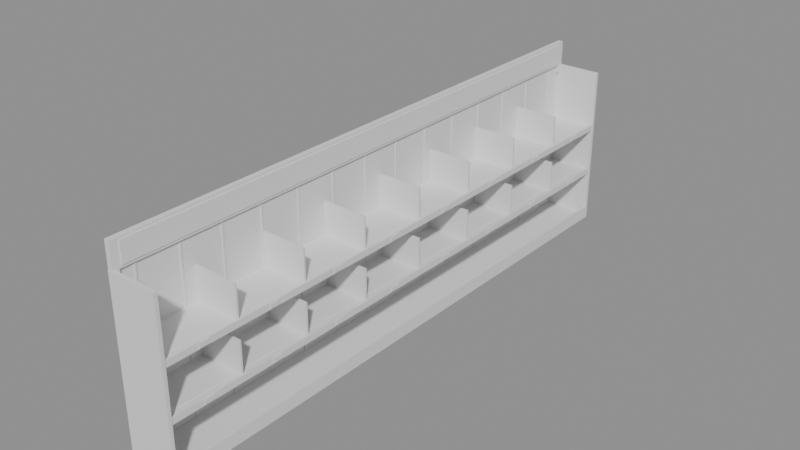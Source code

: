 # Source: SM_StockShelf_T4.blend  (saved by Blender 4.5.90; exported with 4.5.12 LTS)
import bpy
from mathutils import Matrix  # noqa: F401  (used for matrix-valued properties, if any)

bpy.ops.wm.read_factory_settings(use_empty=True)
scene = bpy.context.scene
scene.name = 'Scene'

# ---- materials (node trees are filled in below, after node groups)
mat_counter_top = bpy.data.materials.new('counter_top')
mat_product_orange = bpy.data.materials.new('product_orange')
mat_product_blue = bpy.data.materials.new('product_blue')
mat_gunmetal = bpy.data.materials.new('gunmetal')
mat_stock_sign = bpy.data.materials.new('stock_sign')
mat_product_white = bpy.data.materials.new('product_white')
mat_product_yellow = bpy.data.materials.new('product_yellow')
mat_product_red = bpy.data.materials.new('product_red')
mat_product_tan = bpy.data.materials.new('product_tan')

# ---- material node trees

# ---- meshes
me_sm_stockshelf_t4 = bpy.data.meshes.new('SM_StockShelf_T4')
me_sm_stockshelf_t4.from_pydata([(-0.2857, -3.482, 0.0), (-0.2857, -3.482, 0.06), (-0.2857, 3.482, 0.0), (-0.2857, 3.482, 0.06), (0.2857, -3.482, 0.0), (0.2857, -3.482, 0.06), (0.2857, 3.482, 0.0), (0.2857, 3.482, 0.06), (-0.3, -3.5, 0.0), (-0.3, -3.5, 2.0), (-0.3, -3.46, 0.0), (-0.3, -3.46, 2.0), (0.3, -3.5, 0.0), (0.3, -3.5, 2.0), (0.3, -3.46, 0.0), (0.3, -3.46, 2.0), (-0.3, 3.46, 0.0), (-0.3, 3.46, 2.0), (-0.3, 3.5, 0.0), (-0.3, 3.5, 2.0), (0.3, 3.46, 0.0), (0.3, 3.46, 2.0), (0.3, 3.5, 0.0), (0.3, 3.5, 2.0), (-0.3, -3.46, 0.06), (-0.3, -3.46, 2.0), (-0.3, 3.46, 0.06), (-0.3, 3.46, 2.0), (-0.27, -3.46, 0.06), (-0.27, -3.46, 2.0), (-0.27, 3.46, 0.06), (-0.27, 3.46, 2.0), (-0.27, -3.26, 0.06), (-0.27, -3.26, 2.0), (-0.27, -3.24, 0.06), (-0.27, -3.24, 2.0), (-0.26, -3.26, 0.06), (-0.26, -3.26, 2.0), (-0.26, -3.24, 0.06), (-0.26, -3.24, 2.0), (-0.27, -2.76, 0.06), (-0.27, -2.76, 2.0), (-0.27, -2.74, 0.06), (-0.27, -2.74, 2.0), (-0.26, -2.76, 0.06), (-0.26, -2.76, 2.0), (-0.26, -2.74, 0.06), (-0.26, -2.74, 2.0), (-0.27, -2.26, 0.06), (-0.27, -2.26, 2.0), (-0.27, -2.24, 0.06), (-0.27, -2.24, 2.0), (-0.26, -2.26, 0.06), (-0.26, -2.26, 2.0), (-0.26, -2.24, 0.06), (-0.26, -2.24, 2.0), (-0.27, -1.76, 0.06), (-0.27, -1.76, 2.0), (-0.27, -1.74, 0.06), (-0.27, -1.74, 2.0), (-0.26, -1.76, 0.06), (-0.26, -1.76, 2.0), (-0.26, -1.74, 0.06), (-0.26, -1.74, 2.0), (-0.27, -1.26, 0.06), (-0.27, -1.26, 2.0), (-0.27, -1.24, 0.06), (-0.27, -1.24, 2.0), (-0.26, -1.26, 0.06), (-0.26, -1.26, 2.0), (-0.26, -1.24, 0.06), (-0.26, -1.24, 2.0), (-0.27, -0.76, 0.06), (-0.27, -0.76, 2.0), (-0.27, -0.74, 0.06), (-0.27, -0.74, 2.0), (-0.26, -0.76, 0.06), (-0.26, -0.76, 2.0), (-0.26, -0.74, 0.06), (-0.26, -0.74, 2.0), (-0.27, -0.26, 0.06), (-0.27, -0.26, 2.0), (-0.27, -0.24, 0.06), (-0.27, -0.24, 2.0), (-0.26, -0.26, 0.06), (-0.26, -0.26, 2.0), (-0.26, -0.24, 0.06), (-0.26, -0.24, 2.0), (-0.27, 0.24, 0.06), (-0.27, 0.24, 2.0), (-0.27, 0.26, 0.06), (-0.27, 0.26, 2.0), (-0.26, 0.24, 0.06), (-0.26, 0.24, 2.0), (-0.26, 0.26, 0.06), (-0.26, 0.26, 2.0), (-0.27, 0.74, 0.06), (-0.27, 0.74, 2.0), (-0.27, 0.76, 0.06), (-0.27, 0.76, 2.0), (-0.26, 0.74, 0.06), (-0.26, 0.74, 2.0), (-0.26, 0.76, 0.06), (-0.26, 0.76, 2.0), (-0.27, 1.24, 0.06), (-0.27, 1.24, 2.0), (-0.27, 1.26, 0.06), (-0.27, 1.26, 2.0), (-0.26, 1.24, 0.06), (-0.26, 1.24, 2.0), (-0.26, 1.26, 0.06), (-0.26, 1.26, 2.0), (-0.27, 1.74, 0.06), (-0.27, 1.74, 2.0), (-0.27, 1.76, 0.06), (-0.27, 1.76, 2.0), (-0.26, 1.74, 0.06), (-0.26, 1.74, 2.0), (-0.26, 1.76, 0.06), (-0.26, 1.76, 2.0), (-0.27, 2.24, 0.06), (-0.27, 2.24, 2.0), (-0.27, 2.26, 0.06), (-0.27, 2.26, 2.0), (-0.26, 2.24, 0.06), (-0.26, 2.24, 2.0), (-0.26, 2.26, 0.06), (-0.26, 2.26, 2.0), (-0.27, 2.74, 0.06), (-0.27, 2.74, 2.0), (-0.27, 2.76, 0.06), (-0.27, 2.76, 2.0), (-0.26, 2.74, 0.06), (-0.26, 2.74, 2.0), (-0.26, 2.76, 0.06), (-0.26, 2.76, 2.0), (-0.27, 3.24, 0.06), (-0.27, 3.24, 2.0), (-0.27, 3.26, 0.06), (-0.27, 3.26, 2.0), (-0.26, 3.24, 0.06), (-0.26, 3.24, 2.0), (-0.26, 3.26, 0.06), (-0.26, 3.26, 2.0), (0.27, -3.46, 0.0), (0.27, -3.46, 0.16), (0.27, 3.46, 0.0), (0.27, 3.46, 0.16), (0.3, -3.46, 0.0), (0.3, -3.46, 0.16), (0.3, 3.46, 0.0), (0.3, 3.46, 0.16), (-0.3, -3.495, 2.0), (-0.3, -3.495, 2.3), (-0.3, 3.495, 2.0), (-0.3, 3.495, 2.3), (-0.24, -3.495, 2.0), (-0.24, -3.495, 2.3), (-0.24, 3.495, 2.0), (-0.24, 3.495, 2.3), (-0.295, -3.495, 1.9), (-0.295, -3.495, 2.0), (-0.295, -3.42, 1.9), (-0.295, -3.42, 2.0), (-0.24, -3.495, 1.9), (-0.24, -3.495, 2.0), (-0.24, -3.42, 1.9), (-0.24, -3.42, 2.0), (-0.295, 3.42, 1.9), (-0.295, 3.42, 2.0), (-0.295, 3.495, 1.9), (-0.295, 3.495, 2.0), (-0.24, 3.42, 1.9), (-0.24, 3.42, 2.0), (-0.24, 3.495, 1.9), (-0.24, 3.495, 2.0), (-0.24, -3.4, 2.03), (-0.24, -3.4, 2.27), (-0.24, 3.4, 2.03), (-0.24, 3.4, 2.27), (-0.23, -3.4, 2.03), (-0.23, -3.4, 2.27), (-0.23, 3.4, 2.03), (-0.23, 3.4, 2.27), (-0.27, -3.46, 0.67), (-0.27, -3.46, 0.7), (-0.27, 3.46, 0.67), (-0.27, 3.46, 0.7), (0.27, -3.46, 0.67), (0.27, -3.46, 0.7), (0.27, 3.46, 0.67), (0.27, 3.46, 0.7), (0.27, -3.46, 0.64), (0.27, -3.46, 0.715), (0.27, 3.46, 0.64), (0.27, 3.46, 0.715), (0.293, -3.46, 0.64), (0.293, -3.46, 0.715), (0.293, 3.46, 0.64), (0.293, 3.46, 0.715), (0.293, -3.087, 0.65), (0.293, -3.087, 0.705), (0.293, -2.967, 0.65), (0.293, -2.967, 0.705), (0.3, -3.087, 0.65), (0.3, -3.087, 0.705), (0.3, -2.967, 0.65), (0.3, -2.967, 0.705), (-0.2, -3.4, 0.7), (-0.2, -3.4, 0.706), (-0.2, -2.655, 0.7), (-0.2, -2.655, 0.706), (0.2, -3.4, 0.7), (0.2, -3.4, 0.706), (0.2, -2.655, 0.7), (0.2, -2.655, 0.706), (0.293, -2.222, 0.65), (0.293, -2.222, 0.705), (0.293, -2.102, 0.65), (0.293, -2.102, 0.705), (0.3, -2.222, 0.65), (0.3, -2.222, 0.705), (0.3, -2.102, 0.65), (0.3, -2.102, 0.705), (-0.2, -2.535, 0.7), (-0.2, -2.535, 0.706), (-0.2, -1.79, 0.7), (-0.2, -1.79, 0.706), (0.2, -2.535, 0.7), (0.2, -2.535, 0.706), (0.2, -1.79, 0.7), (0.2, -1.79, 0.706), (0.293, -1.357, 0.65), (0.293, -1.357, 0.705), (0.293, -1.237, 0.65), (0.293, -1.237, 0.705), (0.3, -1.357, 0.65), (0.3, -1.357, 0.705), (0.3, -1.237, 0.65), (0.3, -1.237, 0.705), (-0.2, -1.67, 0.7), (-0.2, -1.67, 0.706), (-0.2, -0.925, 0.7), (-0.2, -0.925, 0.706), (0.2, -1.67, 0.7), (0.2, -1.67, 0.706), (0.2, -0.925, 0.7), (0.2, -0.925, 0.706), (0.293, -0.4925, 0.65), (0.293, -0.4925, 0.705), (0.293, -0.3725, 0.65), (0.293, -0.3725, 0.705), (0.3, -0.4925, 0.65), (0.3, -0.4925, 0.705), (0.3, -0.3725, 0.65), (0.3, -0.3725, 0.705), (-0.2, -0.805, 0.7), (-0.2, -0.805, 0.706), (-0.2, -0.06, 0.7), (-0.2, -0.06, 0.706), (0.2, -0.805, 0.7), (0.2, -0.805, 0.706), (0.2, -0.06, 0.7), (0.2, -0.06, 0.706), (0.293, 0.3725, 0.65), (0.293, 0.3725, 0.705), (0.293, 0.4925, 0.65), (0.293, 0.4925, 0.705), (0.3, 0.3725, 0.65), (0.3, 0.3725, 0.705), (0.3, 0.4925, 0.65), (0.3, 0.4925, 0.705), (-0.2, 0.06, 0.7), (-0.2, 0.06, 0.706), (-0.2, 0.805, 0.7), (-0.2, 0.805, 0.706), (0.2, 0.06, 0.7), (0.2, 0.06, 0.706), (0.2, 0.805, 0.7), (0.2, 0.805, 0.706), (0.293, 1.237, 0.65), (0.293, 1.237, 0.705), (0.293, 1.357, 0.65), (0.293, 1.357, 0.705), (0.3, 1.237, 0.65), (0.3, 1.237, 0.705), (0.3, 1.357, 0.65), (0.3, 1.357, 0.705), (-0.2, 0.925, 0.7), (-0.2, 0.925, 0.706), (-0.2, 1.67, 0.7), (-0.2, 1.67, 0.706), (0.2, 0.925, 0.7), (0.2, 0.925, 0.706), (0.2, 1.67, 0.7), (0.2, 1.67, 0.706), (0.293, 2.102, 0.65), (0.293, 2.102, 0.705), (0.293, 2.222, 0.65), (0.293, 2.222, 0.705), (0.3, 2.102, 0.65), (0.3, 2.102, 0.705), (0.3, 2.222, 0.65), (0.3, 2.222, 0.705), (-0.2, 1.79, 0.7), (-0.2, 1.79, 0.706), (-0.2, 2.535, 0.7), (-0.2, 2.535, 0.706), (0.2, 1.79, 0.7), (0.2, 1.79, 0.706), (0.2, 2.535, 0.7), (0.2, 2.535, 0.706), (0.293, 2.967, 0.65), (0.293, 2.967, 0.705), (0.293, 3.087, 0.65), (0.293, 3.087, 0.705), (0.3, 2.967, 0.65), (0.3, 2.967, 0.705), (0.3, 3.087, 0.65), (0.3, 3.087, 0.705), (-0.2, 2.655, 0.7), (-0.2, 2.655, 0.706), (-0.2, 3.4, 0.7), (-0.2, 3.4, 0.706), (0.2, 2.655, 0.7), (0.2, 2.655, 0.706), (0.2, 3.4, 0.7), (0.2, 3.4, 0.706), (-0.27, -2.605, 0.7), (-0.27, -2.605, 1.08), (-0.27, -2.585, 0.7), (-0.27, -2.585, 1.08), (0.27, -2.605, 0.7), (0.27, -2.605, 1.08), (0.27, -2.585, 0.7), (0.27, -2.585, 1.08), (-0.27, -1.74, 0.7), (-0.27, -1.74, 1.08), (-0.27, -1.72, 0.7), (-0.27, -1.72, 1.08), (0.27, -1.74, 0.7), (0.27, -1.74, 1.08), (0.27, -1.72, 0.7), (0.27, -1.72, 1.08), (-0.27, -0.875, 0.7), (-0.27, -0.875, 1.08), (-0.27, -0.855, 0.7), (-0.27, -0.855, 1.08), (0.27, -0.875, 0.7), (0.27, -0.875, 1.08), (0.27, -0.855, 0.7), (0.27, -0.855, 1.08), (-0.27, -0.01, 0.7), (-0.27, -0.01, 1.08), (-0.27, 0.01, 0.7), (-0.27, 0.01, 1.08), (0.27, -0.01, 0.7), (0.27, -0.01, 1.08), (0.27, 0.01, 0.7), (0.27, 0.01, 1.08), (-0.27, 0.855, 0.7), (-0.27, 0.855, 1.08), (-0.27, 0.875, 0.7), (-0.27, 0.875, 1.08), (0.27, 0.855, 0.7), (0.27, 0.855, 1.08), (0.27, 0.875, 0.7), (0.27, 0.875, 1.08), (-0.27, 1.72, 0.7), (-0.27, 1.72, 1.08), (-0.27, 1.74, 0.7), (-0.27, 1.74, 1.08), (0.27, 1.72, 0.7), (0.27, 1.72, 1.08), (0.27, 1.74, 0.7), (0.27, 1.74, 1.08), (-0.27, 2.585, 0.7), (-0.27, 2.585, 1.08), (-0.27, 2.605, 0.7), (-0.27, 2.605, 1.08), (0.27, 2.585, 0.7), (0.27, 2.585, 1.08), (0.27, 2.605, 0.7), (0.27, 2.605, 1.08), (-0.27, -3.46, 1.27), (-0.27, -3.46, 1.3), (-0.27, 3.46, 1.27), (-0.27, 3.46, 1.3), (0.27, -3.46, 1.27), (0.27, -3.46, 1.3), (0.27, 3.46, 1.27), (0.27, 3.46, 1.3), (0.27, -3.46, 1.24), (0.27, -3.46, 1.315), (0.27, 3.46, 1.24), (0.27, 3.46, 1.315), (0.293, -3.46, 1.24), (0.293, -3.46, 1.315), (0.293, 3.46, 1.24), (0.293, 3.46, 1.315), (0.293, -3.087, 1.25), (0.293, -3.087, 1.305), (0.293, -2.967, 1.25), (0.293, -2.967, 1.305), (0.3, -3.087, 1.25), (0.3, -3.087, 1.305), (0.3, -2.967, 1.25), (0.3, -2.967, 1.305), (-0.2, -3.4, 1.3), (-0.2, -3.4, 1.306), (-0.2, -2.655, 1.3), (-0.2, -2.655, 1.306), (0.2, -3.4, 1.3), (0.2, -3.4, 1.306), (0.2, -2.655, 1.3), (0.2, -2.655, 1.306), (0.293, -2.222, 1.25), (0.293, -2.222, 1.305), (0.293, -2.102, 1.25), (0.293, -2.102, 1.305), (0.3, -2.222, 1.25), (0.3, -2.222, 1.305), (0.3, -2.102, 1.25), (0.3, -2.102, 1.305), (-0.2, -2.535, 1.3), (-0.2, -2.535, 1.306), (-0.2, -1.79, 1.3), (-0.2, -1.79, 1.306), (0.2, -2.535, 1.3), (0.2, -2.535, 1.306), (0.2, -1.79, 1.3), (0.2, -1.79, 1.306), (0.293, -1.357, 1.25), (0.293, -1.357, 1.305), (0.293, -1.237, 1.25), (0.293, -1.237, 1.305), (0.3, -1.357, 1.25), (0.3, -1.357, 1.305), (0.3, -1.237, 1.25), (0.3, -1.237, 1.305), (-0.2, -1.67, 1.3), (-0.2, -1.67, 1.306), (-0.2, -0.925, 1.3), (-0.2, -0.925, 1.306), (0.2, -1.67, 1.3), (0.2, -1.67, 1.306), (0.2, -0.925, 1.3), (0.2, -0.925, 1.306), (0.293, -0.4925, 1.25), (0.293, -0.4925, 1.305), (0.293, -0.3725, 1.25), (0.293, -0.3725, 1.305), (0.3, -0.4925, 1.25), (0.3, -0.4925, 1.305), (0.3, -0.3725, 1.25), (0.3, -0.3725, 1.305), (-0.2, -0.805, 1.3), (-0.2, -0.805, 1.306), (-0.2, -0.06, 1.3), (-0.2, -0.06, 1.306), (0.2, -0.805, 1.3), (0.2, -0.805, 1.306), (0.2, -0.06, 1.3), (0.2, -0.06, 1.306), (0.293, 0.3725, 1.25), (0.293, 0.3725, 1.305), (0.293, 0.4925, 1.25), (0.293, 0.4925, 1.305), (0.3, 0.3725, 1.25), (0.3, 0.3725, 1.305), (0.3, 0.4925, 1.25), (0.3, 0.4925, 1.305), (-0.2, 0.06, 1.3), (-0.2, 0.06, 1.306), (-0.2, 0.805, 1.3), (-0.2, 0.805, 1.306), (0.2, 0.06, 1.3), (0.2, 0.06, 1.306), (0.2, 0.805, 1.3), (0.2, 0.805, 1.306), (0.293, 1.237, 1.25), (0.293, 1.237, 1.305), (0.293, 1.357, 1.25), (0.293, 1.357, 1.305), (0.3, 1.237, 1.25), (0.3, 1.237, 1.305), (0.3, 1.357, 1.25), (0.3, 1.357, 1.305), (-0.2, 0.925, 1.3), (-0.2, 0.925, 1.306), (-0.2, 1.67, 1.3), (-0.2, 1.67, 1.306), (0.2, 0.925, 1.3), (0.2, 0.925, 1.306), (0.2, 1.67, 1.3), (0.2, 1.67, 1.306), (0.293, 2.102, 1.25), (0.293, 2.102, 1.305), (0.293, 2.222, 1.25), (0.293, 2.222, 1.305), (0.3, 2.102, 1.25), (0.3, 2.102, 1.305), (0.3, 2.222, 1.25), (0.3, 2.222, 1.305), (-0.2, 1.79, 1.3), (-0.2, 1.79, 1.306), (-0.2, 2.535, 1.3), (-0.2, 2.535, 1.306), (0.2, 1.79, 1.3), (0.2, 1.79, 1.306), (0.2, 2.535, 1.3), (0.2, 2.535, 1.306), (0.293, 2.967, 1.25), (0.293, 2.967, 1.305), (0.293, 3.087, 1.25), (0.293, 3.087, 1.305), (0.3, 2.967, 1.25), (0.3, 2.967, 1.305), (0.3, 3.087, 1.25), (0.3, 3.087, 1.305), (-0.2, 2.655, 1.3), (-0.2, 2.655, 1.306), (-0.2, 3.4, 1.3), (-0.2, 3.4, 1.306), (0.2, 2.655, 1.3), (0.2, 2.655, 1.306), (0.2, 3.4, 1.3), (0.2, 3.4, 1.306), (-0.27, -2.605, 1.3), (-0.27, -2.605, 1.68), (-0.27, -2.585, 1.3), (-0.27, -2.585, 1.68), (0.27, -2.605, 1.3), (0.27, -2.605, 1.68), (0.27, -2.585, 1.3), (0.27, -2.585, 1.68), (-0.27, -1.74, 1.3), (-0.27, -1.74, 1.68), (-0.27, -1.72, 1.3), (-0.27, -1.72, 1.68), (0.27, -1.74, 1.3), (0.27, -1.74, 1.68), (0.27, -1.72, 1.3), (0.27, -1.72, 1.68), (-0.27, -0.875, 1.3), (-0.27, -0.875, 1.68), (-0.27, -0.855, 1.3), (-0.27, -0.855, 1.68), (0.27, -0.875, 1.3), (0.27, -0.875, 1.68), (0.27, -0.855, 1.3), (0.27, -0.855, 1.68), (-0.27, -0.01, 1.3), (-0.27, -0.01, 1.68), (-0.27, 0.01, 1.3), (-0.27, 0.01, 1.68), (0.27, -0.01, 1.3), (0.27, -0.01, 1.68), (0.27, 0.01, 1.3), (0.27, 0.01, 1.68), (-0.27, 0.855, 1.3), (-0.27, 0.855, 1.68), (-0.27, 0.875, 1.3), (-0.27, 0.875, 1.68), (0.27, 0.855, 1.3), (0.27, 0.855, 1.68), (0.27, 0.875, 1.3), (0.27, 0.875, 1.68), (-0.27, 1.72, 1.3), (-0.27, 1.72, 1.68), (-0.27, 1.74, 1.3), (-0.27, 1.74, 1.68), (0.27, 1.72, 1.3), (0.27, 1.72, 1.68), (0.27, 1.74, 1.3), (0.27, 1.74, 1.68), (-0.27, 2.585, 1.3), (-0.27, 2.585, 1.68), (-0.27, 2.605, 1.3), (-0.27, 2.605, 1.68), (0.27, 2.585, 1.3), (0.27, 2.585, 1.68), (0.27, 2.605, 1.3), (0.27, 2.605, 1.68)], [], [(0, 1, 3, 2), (2, 3, 7, 6), (6, 7, 5, 4), (4, 5, 1, 0), (2, 6, 4, 0), (7, 3, 1, 5), (8, 9, 11, 10), (10, 11, 15, 14), (14, 15, 13, 12), (12, 13, 9, 8), (10, 14, 12, 8), (15, 11, 9, 13), (16, 17, 19, 18), (18, 19, 23, 22), (22, 23, 21, 20), (20, 21, 17, 16), (18, 22, 20, 16), (23, 19, 17, 21), (24, 25, 27, 26), (26, 27, 31, 30), (30, 31, 29, 28), (28, 29, 25, 24), (26, 30, 28, 24), (31, 27, 25, 29), (32, 33, 35, 34), (34, 35, 39, 38), (38, 39, 37, 36), (36, 37, 33, 32), (34, 38, 36, 32), (39, 35, 33, 37), (40, 41, 43, 42), (42, 43, 47, 46), (46, 47, 45, 44), (44, 45, 41, 40), (42, 46, 44, 40), (47, 43, 41, 45), (48, 49, 51, 50), (50, 51, 55, 54), (54, 55, 53, 52), (52, 53, 49, 48), (50, 54, 52, 48), (55, 51, 49, 53), (56, 57, 59, 58), (58, 59, 63, 62), (62, 63, 61, 60), (60, 61, 57, 56), (58, 62, 60, 56), (63, 59, 57, 61), (64, 65, 67, 66), (66, 67, 71, 70), (70, 71, 69, 68), (68, 69, 65, 64), (66, 70, 68, 64), (71, 67, 65, 69), (72, 73, 75, 74), (74, 75, 79, 78), (78, 79, 77, 76), (76, 77, 73, 72), (74, 78, 76, 72), (79, 75, 73, 77), (80, 81, 83, 82), (82, 83, 87, 86), (86, 87, 85, 84), (84, 85, 81, 80), (82, 86, 84, 80), (87, 83, 81, 85), (88, 89, 91, 90), (90, 91, 95, 94), (94, 95, 93, 92), (92, 93, 89, 88), (90, 94, 92, 88), (95, 91, 89, 93), (96, 97, 99, 98), (98, 99, 103, 102), (102, 103, 101, 100), (100, 101, 97, 96), (98, 102, 100, 96), (103, 99, 97, 101), (104, 105, 107, 106), (106, 107, 111, 110), (110, 111, 109, 108), (108, 109, 105, 104), (106, 110, 108, 104), (111, 107, 105, 109), (112, 113, 115, 114), (114, 115, 119, 118), (118, 119, 117, 116), (116, 117, 113, 112), (114, 118, 116, 112), (119, 115, 113, 117), (120, 121, 123, 122), (122, 123, 127, 126), (126, 127, 125, 124), (124, 125, 121, 120), (122, 126, 124, 120), (127, 123, 121, 125), (128, 129, 131, 130), (130, 131, 135, 134), (134, 135, 133, 132), (132, 133, 129, 128), (130, 134, 132, 128), (135, 131, 129, 133), (136, 137, 139, 138), (138, 139, 143, 142), (142, 143, 141, 140), (140, 141, 137, 136), (138, 142, 140, 136), (143, 139, 137, 141), (144, 145, 147, 146), (146, 147, 151, 150), (150, 151, 149, 148), (148, 149, 145, 144), (146, 150, 148, 144), (151, 147, 145, 149), (152, 153, 155, 154), (154, 155, 159, 158), (158, 159, 157, 156), (156, 157, 153, 152), (154, 158, 156, 152), (159, 155, 153, 157), (160, 161, 163, 162), (162, 163, 167, 166), (166, 167, 165, 164), (164, 165, 161, 160), (162, 166, 164, 160), (167, 163, 161, 165), (168, 169, 171, 170), (170, 171, 175, 174), (174, 175, 173, 172), (172, 173, 169, 168), (170, 174, 172, 168), (175, 171, 169, 173), (176, 177, 179, 178), (178, 179, 183, 182), (182, 183, 181, 180), (180, 181, 177, 176), (178, 182, 180, 176), (183, 179, 177, 181), (184, 185, 187, 186), (186, 187, 191, 190), (190, 191, 189, 188), (188, 189, 185, 184), (186, 190, 188, 184), (191, 187, 185, 189), (192, 193, 195, 194), (194, 195, 199, 198), (198, 199, 197, 196), (196, 197, 193, 192), (194, 198, 196, 192), (199, 195, 193, 197), (200, 201, 203, 202), (202, 203, 207, 206), (206, 207, 205, 204), (204, 205, 201, 200), (202, 206, 204, 200), (207, 203, 201, 205), (208, 209, 211, 210), (210, 211, 215, 214), (214, 215, 213, 212), (212, 213, 209, 208), (210, 214, 212, 208), (215, 211, 209, 213), (216, 217, 219, 218), (218, 219, 223, 222), (222, 223, 221, 220), (220, 221, 217, 216), (218, 222, 220, 216), (223, 219, 217, 221), (224, 225, 227, 226), (226, 227, 231, 230), (230, 231, 229, 228), (228, 229, 225, 224), (226, 230, 228, 224), (231, 227, 225, 229), (232, 233, 235, 234), (234, 235, 239, 238), (238, 239, 237, 236), (236, 237, 233, 232), (234, 238, 236, 232), (239, 235, 233, 237), (240, 241, 243, 242), (242, 243, 247, 246), (246, 247, 245, 244), (244, 245, 241, 240), (242, 246, 244, 240), (247, 243, 241, 245), (248, 249, 251, 250), (250, 251, 255, 254), (254, 255, 253, 252), (252, 253, 249, 248), (250, 254, 252, 248), (255, 251, 249, 253), (256, 257, 259, 258), (258, 259, 263, 262), (262, 263, 261, 260), (260, 261, 257, 256), (258, 262, 260, 256), (263, 259, 257, 261), (264, 265, 267, 266), (266, 267, 271, 270), (270, 271, 269, 268), (268, 269, 265, 264), (266, 270, 268, 264), (271, 267, 265, 269), (272, 273, 275, 274), (274, 275, 279, 278), (278, 279, 277, 276), (276, 277, 273, 272), (274, 278, 276, 272), (279, 275, 273, 277), (280, 281, 283, 282), (282, 283, 287, 286), (286, 287, 285, 284), (284, 285, 281, 280), (282, 286, 284, 280), (287, 283, 281, 285), (288, 289, 291, 290), (290, 291, 295, 294), (294, 295, 293, 292), (292, 293, 289, 288), (290, 294, 292, 288), (295, 291, 289, 293), (296, 297, 299, 298), (298, 299, 303, 302), (302, 303, 301, 300), (300, 301, 297, 296), (298, 302, 300, 296), (303, 299, 297, 301), (304, 305, 307, 306), (306, 307, 311, 310), (310, 311, 309, 308), (308, 309, 305, 304), (306, 310, 308, 304), (311, 307, 305, 309), (312, 313, 315, 314), (314, 315, 319, 318), (318, 319, 317, 316), (316, 317, 313, 312), (314, 318, 316, 312), (319, 315, 313, 317), (320, 321, 323, 322), (322, 323, 327, 326), (326, 327, 325, 324), (324, 325, 321, 320), (322, 326, 324, 320), (327, 323, 321, 325), (328, 329, 331, 330), (330, 331, 335, 334), (334, 335, 333, 332), (332, 333, 329, 328), (330, 334, 332, 328), (335, 331, 329, 333), (336, 337, 339, 338), (338, 339, 343, 342), (342, 343, 341, 340), (340, 341, 337, 336), (338, 342, 340, 336), (343, 339, 337, 341), (344, 345, 347, 346), (346, 347, 351, 350), (350, 351, 349, 348), (348, 349, 345, 344), (346, 350, 348, 344), (351, 347, 345, 349), (352, 353, 355, 354), (354, 355, 359, 358), (358, 359, 357, 356), (356, 357, 353, 352), (354, 358, 356, 352), (359, 355, 353, 357), (360, 361, 363, 362), (362, 363, 367, 366), (366, 367, 365, 364), (364, 365, 361, 360), (362, 366, 364, 360), (367, 363, 361, 365), (368, 369, 371, 370), (370, 371, 375, 374), (374, 375, 373, 372), (372, 373, 369, 368), (370, 374, 372, 368), (375, 371, 369, 373), (376, 377, 379, 378), (378, 379, 383, 382), (382, 383, 381, 380), (380, 381, 377, 376), (378, 382, 380, 376), (383, 379, 377, 381), (384, 385, 387, 386), (386, 387, 391, 390), (390, 391, 389, 388), (388, 389, 385, 384), (386, 390, 388, 384), (391, 387, 385, 389), (392, 393, 395, 394), (394, 395, 399, 398), (398, 399, 397, 396), (396, 397, 393, 392), (394, 398, 396, 392), (399, 395, 393, 397), (400, 401, 403, 402), (402, 403, 407, 406), (406, 407, 405, 404), (404, 405, 401, 400), (402, 406, 404, 400), (407, 403, 401, 405), (408, 409, 411, 410), (410, 411, 415, 414), (414, 415, 413, 412), (412, 413, 409, 408), (410, 414, 412, 408), (415, 411, 409, 413), (416, 417, 419, 418), (418, 419, 423, 422), (422, 423, 421, 420), (420, 421, 417, 416), (418, 422, 420, 416), (423, 419, 417, 421), (424, 425, 427, 426), (426, 427, 431, 430), (430, 431, 429, 428), (428, 429, 425, 424), (426, 430, 428, 424), (431, 427, 425, 429), (432, 433, 435, 434), (434, 435, 439, 438), (438, 439, 437, 436), (436, 437, 433, 432), (434, 438, 436, 432), (439, 435, 433, 437), (440, 441, 443, 442), (442, 443, 447, 446), (446, 447, 445, 444), (444, 445, 441, 440), (442, 446, 444, 440), (447, 443, 441, 445), (448, 449, 451, 450), (450, 451, 455, 454), (454, 455, 453, 452), (452, 453, 449, 448), (450, 454, 452, 448), (455, 451, 449, 453), (456, 457, 459, 458), (458, 459, 463, 462), (462, 463, 461, 460), (460, 461, 457, 456), (458, 462, 460, 456), (463, 459, 457, 461), (464, 465, 467, 466), (466, 467, 471, 470), (470, 471, 469, 468), (468, 469, 465, 464), (466, 470, 468, 464), (471, 467, 465, 469), (472, 473, 475, 474), (474, 475, 479, 478), (478, 479, 477, 476), (476, 477, 473, 472), (474, 478, 476, 472), (479, 475, 473, 477), (480, 481, 483, 482), (482, 483, 487, 486), (486, 487, 485, 484), (484, 485, 481, 480), (482, 486, 484, 480), (487, 483, 481, 485), (488, 489, 491, 490), (490, 491, 495, 494), (494, 495, 493, 492), (492, 493, 489, 488), (490, 494, 492, 488), (495, 491, 489, 493), (496, 497, 499, 498), (498, 499, 503, 502), (502, 503, 501, 500), (500, 501, 497, 496), (498, 502, 500, 496), (503, 499, 497, 501), (504, 505, 507, 506), (506, 507, 511, 510), (510, 511, 509, 508), (508, 509, 505, 504), (506, 510, 508, 504), (511, 507, 505, 509), (512, 513, 515, 514), (514, 515, 519, 518), (518, 519, 517, 516), (516, 517, 513, 512), (514, 518, 516, 512), (519, 515, 513, 517), (520, 521, 523, 522), (522, 523, 527, 526), (526, 527, 525, 524), (524, 525, 521, 520), (522, 526, 524, 520), (527, 523, 521, 525), (528, 529, 531, 530), (530, 531, 535, 534), (534, 535, 533, 532), (532, 533, 529, 528), (530, 534, 532, 528), (535, 531, 529, 533), (536, 537, 539, 538), (538, 539, 543, 542), (542, 543, 541, 540), (540, 541, 537, 536), (538, 542, 540, 536), (543, 539, 537, 541), (544, 545, 547, 546), (546, 547, 551, 550), (550, 551, 549, 548), (548, 549, 545, 544), (546, 550, 548, 544), (551, 547, 545, 549), (552, 553, 555, 554), (554, 555, 559, 558), (558, 559, 557, 556), (556, 557, 553, 552), (554, 558, 556, 552), (559, 555, 553, 557), (560, 561, 563, 562), (562, 563, 567, 566), (566, 567, 565, 564), (564, 565, 561, 560), (562, 566, 564, 560), (567, 563, 561, 565), (568, 569, 571, 570), (570, 571, 575, 574), (574, 575, 573, 572), (572, 573, 569, 568), (570, 574, 572, 568), (575, 571, 569, 573), (576, 577, 579, 578), (578, 579, 583, 582), (582, 583, 581, 580), (580, 581, 577, 576), (578, 582, 580, 576), (583, 579, 577, 581)])
me_sm_stockshelf_t4.polygons.foreach_set('material_index', [0, 0, 0, 0, 0, 0, 1, 1, 1, 1, 1, 1, 1, 1, 1, 1, 1, 1, 2, 2, 2, 2, 2, 2, 3, 3, 3, 3, 3, 3, 3, 3, 3, 3, 3, 3, 3, 3, 3, 3, 3, 3, 3, 3, 3, 3, 3, 3, 3, 3, 3, 3, 3, 3, 3, 3, 3, 3, 3, 3, 3, 3, 3, 3, 3, 3, 3, 3, 3, 3, 3, 3, 3, 3, 3, 3, 3, 3, 3, 3, 3, 3, 3, 3, 3, 3, 3, 3, 3, 3, 3, 3, 3, 3, 3, 3, 3, 3, 3, 3, 3, 3, 3, 3, 3, 3, 3, 3, 1, 1, 1, 1, 1, 1, 4, 4, 4, 4, 4, 4, 4, 4, 4, 4, 4, 4, 4, 4, 4, 4, 4, 4, 5, 5, 5, 5, 5, 5, 5, 5, 5, 5, 5, 5, 6, 6, 6, 6, 6, 6, 7, 7, 7, 7, 7, 7, 8, 8, 8, 8, 8, 8, 7, 7, 7, 7, 7, 7, 8, 8, 8, 8, 8, 8, 7, 7, 7, 7, 7, 7, 8, 8, 8, 8, 8, 8, 7, 7, 7, 7, 7, 7, 8, 8, 8, 8, 8, 8, 7, 7, 7, 7, 7, 7, 8, 8, 8, 8, 8, 8, 7, 7, 7, 7, 7, 7, 8, 8, 8, 8, 8, 8, 7, 7, 7, 7, 7, 7, 8, 8, 8, 8, 8, 8, 7, 7, 7, 7, 7, 7, 8, 8, 8, 8, 8, 8, 3, 3, 3, 3, 3, 3, 3, 3, 3, 3, 3, 3, 3, 3, 3, 3, 3, 3, 3, 3, 3, 3, 3, 3, 3, 3, 3, 3, 3, 3, 3, 3, 3, 3, 3, 3, 3, 3, 3, 3, 3, 3, 5, 5, 5, 5, 5, 5, 6, 6, 6, 6, 6, 6, 7, 7, 7, 7, 7, 7, 8, 8, 8, 8, 8, 8, 7, 7, 7, 7, 7, 7, 8, 8, 8, 8, 8, 8, 7, 7, 7, 7, 7, 7, 8, 8, 8, 8, 8, 8, 7, 7, 7, 7, 7, 7, 8, 8, 8, 8, 8, 8, 7, 7, 7, 7, 7, 7, 8, 8, 8, 8, 8, 8, 7, 7, 7, 7, 7, 7, 8, 8, 8, 8, 8, 8, 7, 7, 7, 7, 7, 7, 8, 8, 8, 8, 8, 8, 7, 7, 7, 7, 7, 7, 8, 8, 8, 8, 8, 8, 3, 3, 3, 3, 3, 3, 3, 3, 3, 3, 3, 3, 3, 3, 3, 3, 3, 3, 3, 3, 3, 3, 3, 3, 3, 3, 3, 3, 3, 3, 3, 3, 3, 3, 3, 3, 3, 3, 3, 3, 3, 3])
me_sm_stockshelf_t4.materials.append(mat_counter_top)
me_sm_stockshelf_t4.materials.append(mat_product_orange)
me_sm_stockshelf_t4.materials.append(mat_product_blue)
me_sm_stockshelf_t4.materials.append(mat_gunmetal)
me_sm_stockshelf_t4.materials.append(mat_stock_sign)
me_sm_stockshelf_t4.materials.append(mat_product_white)
me_sm_stockshelf_t4.materials.append(mat_product_yellow)
me_sm_stockshelf_t4.materials.append(mat_product_red)
me_sm_stockshelf_t4.materials.append(mat_product_tan)
me_sm_stockshelf_t4.update()

# ---- objects
ob_sm_stockshelf_t4 = bpy.data.objects.new('SM_StockShelf_T4', me_sm_stockshelf_t4)

# ---- transforms, parenting, visibility, modifiers, constraints
ob_sm_stockshelf_t4.location = (0.0, 0.0, 0.0)

# ---- collection membership
scene.collection.objects.link(ob_sm_stockshelf_t4)

# ---- scene / render settings (as saved in the file)
scene.frame_start = 1; scene.frame_end = 250; scene.frame_set(1)
scene.render.engine = 'BLENDER_EEVEE_NEXT'
bpy.context.view_layer.update()

# ---- added for rendering (the .blend has no active camera and no usable light): camera, sun + grey world if the file has none
cam_auto = bpy.data.cameras.new('AutoCamera')
cam_auto.lens = 50.0
cam_auto.sensor_width = 36.0
cam_auto.clip_end = 1000.0
ob_auto_camera = bpy.data.objects.new('AutoCamera', cam_auto)
scene.collection.objects.link(ob_auto_camera)
ob_auto_camera.location = (6.83978, -8.20774, 6.62183)
ob_auto_camera.rotation_euler = (1.09748, -7.21219e-08, 0.694738)
scene.camera = ob_auto_camera
light_auto_sun = bpy.data.lights.new('AutoSun', 'SUN')
light_auto_sun.energy = 3.0
light_auto_sun.angle = 0.0523599
ob_auto_sun = bpy.data.objects.new('AutoSun', light_auto_sun)
scene.collection.objects.link(ob_auto_sun)
ob_auto_sun.rotation_euler = (0.872665, 0.174533, 0.523599)
if scene.world is None:
    world_auto = bpy.data.worlds.new('AutoWorld')
    world_auto.color = (0.3, 0.3, 0.3)
    scene.world = world_auto
bpy.context.view_layer.update()
